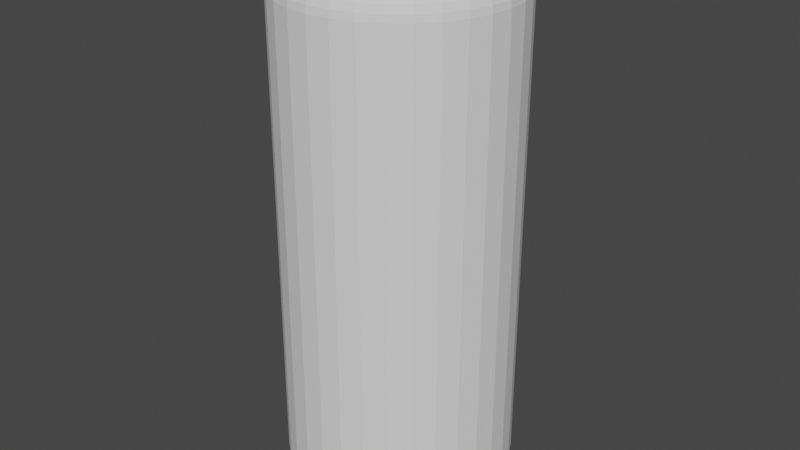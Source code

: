 # Source: Drink_can.blend  (saved by Blender 3.1.7; exported with 4.5.12 LTS)
import bpy
from mathutils import Matrix  # noqa: F401  (used for matrix-valued properties, if any)

bpy.ops.wm.read_factory_settings(use_empty=True)
scene = bpy.context.scene
scene.name = 'Scene'

# ---- collections
col_collection = bpy.data.collections.new('Collection'); scene.collection.children.link(col_collection)

# ---- world
world_world = bpy.data.worlds.new('World'); scene.world = world_world
world_world.use_nodes = True; world_world.node_tree.nodes.clear()
_N = world_world.node_tree.nodes; _L = world_world.node_tree.links
n0 = _N.new('ShaderNodeOutputWorld'); n0.name = 'World Output'; n0.location = (300, 300)
n1 = _N.new('ShaderNodeBackground'); n1.name = 'Background'; n1.location = (10, 300)
n1.inputs[0].default_value = (0.05088, 0.05088, 0.05088, 1.0)
_L.new(n1.outputs[0], n0.inputs[0])
n0.is_active_output = True
world_world.color = (0.05088, 0.05088, 0.05088)
world_world.use_sun_shadow = False
world_world.sun_shadow_jitter_overblur = 0.0

# ---- meshes
me_circle = bpy.data.meshes.new('Circle')
me_circle.from_pydata([(1.397e-09, 1.1, 0.1475), (-0.2146, 1.079, 0.1475), (-0.421, 1.016, 0.1475), (-0.6111, 0.9146, 0.1475), (-0.7778, 0.7778, 0.1475), (-0.9146, 0.6111, 0.1475), (-1.016, 0.421, 0.1475), (-1.079, 0.2146, 0.1475), (-1.1, -4.547e-08, 0.1475), (-1.079, -0.2146, 0.1475), (-1.016, -0.421, 0.1475), (-0.9146, -0.6111, 0.1475), (-0.7778, -0.7778, 0.1475), (-0.6111, -0.9146, 0.1475), (-0.421, -1.016, 0.1475), (-0.2146, -1.079, 0.1475), (9.756e-08, -1.1, 0.1475), (3.74e-10, 1.027, 0.05354), (4.598e-09, 0.9902, 0.01568), (-0.2003, 1.007, 0.05354), (-0.1932, 0.9712, 0.01568), (-0.3929, 0.9486, 0.05354), (-0.3789, 0.9149, 0.01568), (-0.5704, 0.8537, 0.05354), (-0.5501, 0.8234, 0.01568), (-0.726, 0.726, 0.05354), (-0.7002, 0.7002, 0.01568), (-0.8537, 0.5704, 0.05354), (-0.8234, 0.5501, 0.01568), (-0.9486, 0.3929, 0.05354), (-0.9149, 0.3789, 0.01568), (-1.007, 0.2003, 0.05354), (-0.9712, 0.1932, 0.01568), (-1.027, -4.418e-08, 0.05354), (-0.9902, -4.278e-08, 0.01568), (-1.007, -0.2003, 0.05354), (-0.9712, -0.1932, 0.01568), (-0.9486, -0.3929, 0.05354), (-0.9149, -0.3789, 0.01568), (-0.8537, -0.5704, 0.05354), (-0.8234, -0.5501, 0.01568), (-0.726, -0.726, 0.05354), (-0.7002, -0.7002, 0.01568), (-0.5704, -0.8537, 0.05354), (-0.5501, -0.8234, 0.01568), (-0.3929, -0.9486, 0.05354), (-0.3789, -0.9149, 0.01568), (-0.2003, -1.007, 0.05354), (-0.1932, -0.9712, 0.01568), (9.014e-08, -1.027, 0.05354), (8.635e-08, -0.9902, 0.01568), (-4.188e-10, 1.265, 0.2363), (-1.024e-09, 1.32, 0.3605), (-7.567e-10, 1.292, 0.2712), (-9.313e-10, 1.313, 0.3167), (-0.2575, 1.295, 0.3605), (-0.2468, 1.241, 0.2363), (-0.2561, 1.287, 0.3167), (-0.2522, 1.268, 0.2712), (-0.5051, 1.22, 0.3605), (-0.4841, 1.169, 0.2363), (-0.5023, 1.213, 0.3167), (-0.4946, 1.194, 0.2712), (-0.7334, 1.098, 0.3605), (-0.7028, 1.052, 0.2363), (-0.7293, 1.091, 0.3167), (-0.7181, 1.075, 0.2712), (-0.9334, 0.9334, 0.3605), (-0.8945, 0.8945, 0.2363), (-0.9282, 0.9282, 0.3167), (-0.9139, 0.9139, 0.2712), (-1.098, 0.7334, 0.3605), (-1.052, 0.7028, 0.2363), (-1.091, 0.7293, 0.3167), (-1.075, 0.7181, 0.2712), (-1.22, 0.5051, 0.3605), (-1.169, 0.4841, 0.2363), (-1.213, 0.5023, 0.3167), (-1.194, 0.4946, 0.2712), (-1.295, 0.2575, 0.3605), (-1.241, 0.2468, 0.2363), (-1.287, 0.2561, 0.3167), (-1.268, 0.2522, 0.2712), (-1.32, -5.904e-08, 0.3605), (-1.265, -5.565e-08, 0.2363), (-1.313, -5.856e-08, 0.3167), (-1.292, -5.733e-08, 0.2712), (-1.295, -0.2575, 0.3605), (-1.241, -0.2468, 0.2363), (-1.287, -0.2561, 0.3167), (-1.268, -0.2522, 0.2712), (-1.22, -0.5051, 0.3605), (-1.169, -0.4841, 0.2363), (-1.213, -0.5023, 0.3167), (-1.194, -0.4946, 0.2712), (-1.098, -0.7334, 0.3605), (-1.052, -0.7028, 0.2363), (-1.091, -0.7293, 0.3167), (-1.075, -0.7181, 0.2712), (-0.9334, -0.9334, 0.3605), (-0.8945, -0.8945, 0.2363), (-0.9282, -0.9282, 0.3167), (-0.9139, -0.9139, 0.2712), (-0.7334, -1.098, 0.3605), (-0.7028, -1.052, 0.2363), (-0.7293, -1.091, 0.3167), (-0.7181, -1.075, 0.2712), (-0.5051, -1.22, 0.3605), (-0.4841, -1.169, 0.2363), (-0.5023, -1.213, 0.3167), (-0.4946, -1.194, 0.2712), (-0.2575, -1.295, 0.3605), (-0.2468, -1.241, 0.2363), (-0.2561, -1.287, 0.3167), (-0.2522, -1.268, 0.2712), (1.144e-07, -1.32, 0.3605), (1.102e-07, -1.265, 0.2363), (1.137e-07, -1.313, 0.3167), (1.122e-07, -1.292, 0.2712), (-2.971e-09, 1.188, 6.212), (-0.2318, 1.165, 6.212), (-0.4546, 1.098, 6.212), (-0.66, 0.9878, 6.212), (-0.84, 0.84, 6.212), (-0.9878, 0.66, 6.212), (-1.098, 0.4546, 6.212), (-1.165, 0.2318, 6.212), (-1.188, -5.686e-08, 6.212), (-1.165, -0.2318, 6.212), (-1.098, -0.4546, 6.212), (-0.9878, -0.66, 6.212), (-0.84, -0.84, 6.212), (-0.66, -0.9878, 6.212), (-0.4546, -1.098, 6.212), (-0.2318, -1.165, 6.212), (1.009e-07, -1.188, 6.212), (-4.189e-08, 1.188, 6.311), (-0.2318, 1.165, 6.311), (-0.4546, 1.098, 6.311), (-0.66, 0.9878, 6.311), (-0.84, 0.84, 6.311), (-0.9878, 0.66, 6.311), (-1.098, 0.4546, 6.311), (-1.165, 0.2318, 6.311), (-1.188, -5.686e-08, 6.311), (-1.165, -0.2318, 6.311), (-1.098, -0.4546, 6.311), (-0.9878, -0.66, 6.311), (-0.84, -0.84, 6.311), (-0.66, -0.9878, 6.311), (-0.4546, -1.098, 6.311), (-0.2318, -1.165, 6.311), (6.196e-08, -1.188, 6.311), (-1.024e-09, 1.32, 5.875), (-2.004e-09, 1.254, 6.107), (-1.164e-09, 1.311, 5.952), (-1.513e-09, 1.287, 6.036), (-0.2446, 1.229, 6.107), (-0.2575, 1.295, 5.875), (-0.251, 1.262, 6.036), (-0.2558, 1.286, 5.952), (-0.4797, 1.158, 6.107), (-0.5051, 1.22, 5.875), (-0.4924, 1.189, 6.036), (-0.5017, 1.211, 5.952), (-0.6964, 1.042, 6.107), (-0.7334, 1.098, 5.875), (-0.7149, 1.07, 6.036), (-0.7284, 1.09, 5.952), (-0.8864, 0.8864, 6.107), (-0.9334, 0.9334, 5.875), (-0.9099, 0.9099, 6.036), (-0.9271, 0.9271, 5.952), (-1.042, 0.6964, 6.107), (-1.098, 0.7334, 5.875), (-1.07, 0.7149, 6.036), (-1.09, 0.7284, 5.952), (-1.158, 0.4797, 6.107), (-1.22, 0.5051, 5.875), (-1.189, 0.4924, 6.036), (-1.211, 0.5017, 5.952), (-1.229, 0.2446, 6.107), (-1.295, 0.2575, 5.875), (-1.262, 0.251, 6.036), (-1.286, 0.2558, 5.952), (-1.254, -5.794e-08, 6.107), (-1.32, -5.904e-08, 5.875), (-1.287, -5.85e-08, 6.036), (-1.311, -5.891e-08, 5.952), (-1.229, -0.2446, 6.107), (-1.295, -0.2575, 5.875), (-1.262, -0.251, 6.036), (-1.286, -0.2558, 5.952), (-1.158, -0.4797, 6.107), (-1.22, -0.5051, 5.875), (-1.189, -0.4924, 6.036), (-1.211, -0.5017, 5.952), (-1.042, -0.6964, 6.107), (-1.098, -0.7334, 5.875), (-1.07, -0.7149, 6.036), (-1.09, -0.7284, 5.952), (-0.8864, -0.8864, 6.107), (-0.9334, -0.9334, 5.875), (-0.9099, -0.9099, 6.036), (-0.9271, -0.9271, 5.952), (-0.6964, -1.042, 6.107), (-0.7334, -1.098, 5.875), (-0.7149, -1.07, 6.036), (-0.7284, -1.09, 5.952), (-0.4797, -1.158, 6.107), (-0.5051, -1.22, 5.875), (-0.4924, -1.189, 6.036), (-0.5017, -1.211, 5.952), (-0.2446, -1.229, 6.107), (-0.2575, -1.295, 5.875), (-0.251, -1.262, 6.036), (-0.2558, -1.286, 5.952), (1.076e-07, -1.254, 6.107), (1.144e-07, -1.32, 5.875), (1.109e-07, -1.287, 6.036), (1.134e-07, -1.311, 5.952), (-0.2318, 1.165, 6.174), (-3.266e-08, 1.188, 6.174), (-0.4546, 1.098, 6.174), (-0.66, 0.9878, 6.174), (-0.84, 0.84, 6.174), (-0.9878, 0.66, 6.174), (-1.098, 0.4546, 6.174), (-1.165, 0.2318, 6.174), (-1.188, -5.686e-08, 6.174), (-1.165, -0.2318, 6.174), (-1.098, -0.4546, 6.174), (-0.9878, -0.66, 6.174), (-0.84, -0.84, 6.174), (-0.66, -0.9878, 6.174), (-0.4546, -1.098, 6.174), (-0.2318, -1.165, 6.174), (7.119e-08, -1.188, 6.174), (-0.2178, 1.095, 6.262), (-3.1e-08, 1.116, 6.262), (-0.4272, 1.031, 6.262), (-0.6202, 0.9282, 6.262), (-0.7894, 0.7894, 6.262), (-0.9282, 0.6202, 6.262), (-1.031, 0.4272, 6.262), (-1.095, 0.2178, 6.262), (-1.116, -5.906e-08, 6.262), (-1.095, -0.2178, 6.262), (-1.031, -0.4272, 6.262), (-0.9282, -0.6202, 6.262), (-0.7894, -0.7894, 6.262), (-0.6202, -0.9282, 6.262), (-0.4272, -1.031, 6.262), (-0.2178, -1.095, 6.262), (6.659e-08, -1.116, 6.262), (3.372e-08, -0.3643, 6.262), (5.953e-08, -0.9548, 6.262), (-0.3673, -0.3643, 6.262), (-0.3795, -0.5348, 6.262), (-0.3704, -0.6474, 6.262), (-0.3217, -0.7722, 6.262), (-0.2486, -0.8665, 6.262), (-0.1391, -0.9274, 6.262), (0.0, -0.3425, 6.229), (0.0, -0.9264, 6.229), (-0.353, -0.3425, 6.229), (-0.364, -0.5496, 6.229), (-0.3558, -0.6506, 6.229), (-0.3121, -0.7626, 6.229), (-0.2465, -0.8472, 6.229), (-0.1482, -0.9018, 6.229)], [], [(43, 41, 12, 13), (45, 43, 13, 14), (47, 45, 14, 15), (21, 19, 1, 2), (49, 47, 15, 16), (23, 21, 2, 3), (25, 23, 3, 4), (27, 25, 4, 5), (29, 27, 5, 6), (19, 17, 0, 1), (31, 29, 6, 7), (33, 31, 7, 8), (35, 33, 8, 9), (37, 35, 9, 10), (39, 37, 10, 11), (41, 39, 11, 12), (189, 185, 127, 128), (193, 189, 128, 129), (197, 193, 129, 130), (201, 197, 130, 131), (205, 201, 131, 132), (209, 205, 132, 133), (213, 209, 133, 134), (217, 213, 134, 135), (161, 157, 120, 121), (169, 165, 122, 123), (173, 169, 123, 124), (177, 173, 124, 125), (181, 177, 125, 126), (165, 161, 121, 122), (185, 181, 126, 127), (4, 3, 64, 68), (5, 4, 68, 72), (6, 5, 72, 76), (7, 6, 76, 80), (8, 7, 80, 84), (9, 8, 84, 88), (10, 9, 88, 92), (11, 10, 92, 96), (12, 11, 96, 100), (13, 12, 100, 104), (14, 13, 104, 108), (1, 0, 51, 56), (15, 14, 108, 112), (2, 1, 56, 60), (16, 15, 112, 116), (3, 2, 60, 64), (20, 18, 17, 19), (22, 20, 19, 21), (24, 22, 21, 23), (26, 24, 23, 25), (28, 26, 25, 27), (30, 28, 27, 29), (32, 30, 29, 31), (34, 32, 31, 33), (36, 34, 33, 35), (38, 36, 35, 37), (40, 38, 37, 39), (42, 40, 39, 41), (44, 42, 41, 43), (46, 44, 43, 45), (48, 46, 45, 47), (50, 48, 47, 49), (56, 51, 53, 58), (58, 53, 54, 57), (57, 54, 52, 55), (60, 56, 58, 62), (62, 58, 57, 61), (61, 57, 55, 59), (64, 60, 62, 66), (66, 62, 61, 65), (65, 61, 59, 63), (68, 64, 66, 70), (70, 66, 65, 69), (69, 65, 63, 67), (72, 68, 70, 74), (74, 70, 69, 73), (73, 69, 67, 71), (76, 72, 74, 78), (78, 74, 73, 77), (77, 73, 71, 75), (80, 76, 78, 82), (82, 78, 77, 81), (81, 77, 75, 79), (84, 80, 82, 86), (86, 82, 81, 85), (85, 81, 79, 83), (88, 84, 86, 90), (90, 86, 85, 89), (89, 85, 83, 87), (92, 88, 90, 94), (94, 90, 89, 93), (93, 89, 87, 91), (96, 92, 94, 98), (98, 94, 93, 97), (97, 93, 91, 95), (100, 96, 98, 102), (102, 98, 97, 101), (101, 97, 95, 99), (104, 100, 102, 106), (106, 102, 101, 105), (105, 101, 99, 103), (108, 104, 106, 110), (110, 106, 105, 109), (109, 105, 103, 107), (112, 108, 110, 114), (114, 110, 109, 113), (113, 109, 107, 111), (116, 112, 114, 118), (118, 114, 113, 117), (117, 113, 111, 115), (55, 52, 153, 158), (111, 107, 210, 214), (59, 55, 158, 162), (115, 111, 214, 218), (63, 59, 162, 166), (67, 63, 166, 170), (71, 67, 170, 174), (75, 71, 174, 178), (79, 75, 178, 182), (83, 79, 182, 186), (87, 83, 186, 190), (91, 87, 190, 194), (95, 91, 194, 198), (99, 95, 198, 202), (103, 99, 202, 206), (107, 103, 206, 210), (149, 148, 233, 234), (131, 130, 147, 148), (132, 131, 148, 149), (133, 132, 149, 150), (120, 119, 136, 137), (134, 133, 150, 151), (121, 120, 137, 138), (135, 134, 151, 152), (122, 121, 138, 139), (123, 122, 139, 140), (124, 123, 140, 141), (125, 124, 141, 142), (126, 125, 142, 143), (127, 126, 143, 144), (128, 127, 144, 145), (129, 128, 145, 146), (130, 129, 146, 147), (158, 153, 155, 160), (160, 155, 156, 159), (159, 156, 154, 157), (162, 158, 160, 164), (164, 160, 159, 163), (163, 159, 157, 161), (166, 162, 164, 168), (168, 164, 163, 167), (167, 163, 161, 165), (170, 166, 168, 172), (172, 168, 167, 171), (171, 167, 165, 169), (174, 170, 172, 176), (176, 172, 171, 175), (175, 171, 169, 173), (178, 174, 176, 180), (180, 176, 175, 179), (179, 175, 173, 177), (182, 178, 180, 184), (184, 180, 179, 183), (183, 179, 177, 181), (186, 182, 184, 188), (188, 184, 183, 187), (187, 183, 181, 185), (190, 186, 188, 192), (192, 188, 187, 191), (191, 187, 185, 189), (194, 190, 192, 196), (196, 192, 191, 195), (195, 191, 189, 193), (198, 194, 196, 200), (200, 196, 195, 199), (199, 195, 193, 197), (202, 198, 200, 204), (204, 200, 199, 203), (203, 199, 197, 201), (206, 202, 204, 208), (208, 204, 203, 207), (207, 203, 201, 205), (210, 206, 208, 212), (212, 208, 207, 211), (211, 207, 205, 209), (214, 210, 212, 216), (216, 212, 211, 215), (215, 211, 209, 213), (218, 214, 216, 220), (220, 216, 215, 219), (219, 215, 213, 217), (157, 154, 119, 120), (150, 149, 234, 235), (137, 136, 222, 221), (151, 150, 235, 236), (138, 137, 221, 223), (152, 151, 236, 237), (139, 138, 223, 224), (140, 139, 224, 225), (141, 140, 225, 226), (142, 141, 226, 227), (143, 142, 227, 228), (144, 143, 228, 229), (145, 144, 229, 230), (146, 145, 230, 231), (147, 146, 231, 232), (148, 147, 232, 233), (238, 239, 255, 257, 258, 259, 260, 261, 262, 256, 254, 253, 252, 251, 250, 249, 248, 247, 246, 245, 244, 243, 242, 241, 240), (231, 230, 247, 248), (232, 231, 248, 249), (233, 232, 249, 250), (234, 233, 250, 251), (235, 234, 251, 252), (221, 222, 239, 238), (236, 235, 252, 253), (223, 221, 238, 240), (237, 236, 253, 254), (224, 223, 240, 241), (225, 224, 241, 242), (226, 225, 242, 243), (227, 226, 243, 244), (228, 227, 244, 245), (229, 228, 245, 246), (230, 229, 246, 247), (256, 262, 270, 264), (261, 260, 268, 269), (259, 258, 266, 267), (257, 255, 263, 265), (262, 261, 269, 270), (260, 259, 267, 268), (258, 257, 265, 266)])
_uv = me_circle.uv_layers.new(name='UVMap')
_uv.uv.foreach_set('vector', [0.0, 0.0, 0.0, 0.0, 0.0, 0.0, 0.0, 0.0, 0.0, 0.0, 0.0, 0.0, 0.0, 0.0, 0.0, 0.0, 0.0, 0.0, 0.0, 0.0, 0.0, 0.0, 0.0, 0.0, 0.0, 0.0, 0.0, 0.0, 0.0, 0.0, 0.0, 0.0, 0.0, 0.0, 0.0, 0.0, 0.0, 0.0, 0.0, 0.0, 0.0, 0.0, 0.0, 0.0, 0.0, 0.0, 0.0, 0.0, 0.0, 0.0, 0.0, 0.0, 0.0, 0.0, 0.0, 0.0, 0.0, 0.0, 0.0, 0.0, 0.0, 0.0, 0.0, 0.0, 0.0, 0.0, 0.0, 0.0, 0.0, 0.0, 0.0, 0.0, 0.0, 0.0, 0.0, 0.0, 0.0, 0.0, 0.0, 0.0, 0.0, 0.0, 0.0, 0.0, 0.0, 0.0, 0.0, 0.0, 0.0, 0.0, 0.0, 0.0, 0.0, 0.0, 0.0, 0.0, 0.0, 0.0, 0.0, 0.0, 0.0, 0.0, 0.0, 0.0, 0.0, 0.0, 0.0, 0.0, 0.0, 0.0, 0.0, 0.0, 0.0, 0.0, 0.0, 0.0, 0.0, 0.0, 0.0, 0.0, 0.0, 0.0, 0.0, 0.0, 0.0, 0.0, 0.0, 0.0, 0.0, 0.0, 0.0, 0.0, 0.0, 0.0, 0.0, 0.0, 0.0, 0.0, 0.0, 0.0, 0.0, 0.0, 0.0, 0.0, 0.0, 0.0, 0.0, 0.0, 0.0, 0.0, 0.0, 0.0, 0.0, 0.0, 0.0, 0.0, 0.0, 0.0, 0.0, 0.0, 0.0, 0.0, 0.0, 0.0, 0.0, 0.0, 0.0, 0.0, 0.0, 0.0, 0.0, 0.0, 0.0, 0.0, 0.0, 0.0, 0.0, 0.0, 0.0, 0.0, 0.0, 0.0, 0.0, 0.0, 0.0, 0.0, 0.0, 0.0, 0.0, 0.0, 0.0, 0.0, 0.0, 0.0, 0.0, 0.0, 0.0, 0.0, 0.0, 0.0, 0.0, 0.0, 0.0, 0.0, 0.0, 0.0, 0.0, 0.0, 0.0, 0.0, 0.0, 0.0, 0.0, 0.0, 0.0, 0.0, 0.0, 0.0, 0.0, 0.0, 0.0, 0.0, 0.0, 0.0, 0.0, 0.0, 0.0, 0.0, 0.0, 0.0, 0.0, 0.0, 0.0, 0.0, 0.0, 0.0, 0.0, 0.0, 0.0, 0.0, 0.0, 0.0, 0.0, 0.0, 0.0, 0.0, 0.0, 0.0, 0.0, 0.0, 0.0, 0.0, 0.0, 0.0, 0.0, 0.0, 0.0, 0.0, 0.0, 0.0, 0.0, 0.0, 0.0, 0.0, 0.0, 0.0, 0.0, 0.0, 0.0, 0.0, 0.0, 0.0, 0.0, 0.0, 0.0, 0.0, 0.0, 0.0, 0.0, 0.0, 0.0, 0.0, 0.0, 0.0, 0.0, 0.0, 0.0, 0.0, 0.0, 0.0, 0.0, 0.0, 0.0, 0.0, 0.0, 0.0, 0.0, 0.0, 0.0, 0.0, 0.0, 0.0, 0.0, 0.0, 0.0, 0.0, 0.0, 0.0, 0.0, 0.0, 0.0, 0.0, 0.0, 0.0, 0.0, 0.0, 0.0, 0.0, 0.0, 0.0, 0.0, 0.0, 0.0, 0.0, 0.0, 0.0, 0.0, 0.0, 0.0, 0.0, 0.0, 0.0, 0.0, 0.0, 0.0, 0.0, 0.0, 0.0, 0.0, 0.0, 0.0, 0.0, 0.0, 0.0, 0.0, 0.0, 0.0, 0.0, 0.0, 0.0, 0.0, 0.0, 0.0, 0.0, 0.0, 0.0, 0.0, 0.0, 0.0, 0.0, 0.0, 0.0, 0.0, 0.0, 0.0, 0.0, 0.0, 0.0, 0.0, 0.0, 0.0, 0.0, 0.0, 0.0, 0.0, 0.0, 0.0, 0.0, 0.0, 0.0, 0.0, 0.0, 0.0, 0.0, 0.0, 0.0, 0.0, 0.0, 0.0, 0.0, 0.0, 0.0, 0.0, 0.0, 0.0, 0.0, 0.0, 0.0, 0.0, 0.0, 0.0, 0.0, 0.0, 0.0, 0.0, 0.0, 0.0, 0.0, 0.0, 0.0, 0.0, 0.0, 0.0, 0.0, 0.0, 0.0, 0.0, 0.0, 0.0, 0.0, 0.0, 0.0, 0.0, 0.0, 0.0, 0.0, 0.0, 0.0, 0.0, 0.0, 0.0, 0.0, 0.0, 0.0, 0.0, 0.0, 0.0, 0.0, 0.0, 0.0, 0.0, 0.0, 0.0, 0.0, 0.0, 0.0, 0.0, 0.0, 0.0, 0.0, 0.0, 0.0, 0.0, 0.0, 0.0, 0.0, 0.0, 0.0, 0.0, 0.0, 0.0, 0.0, 0.0, 0.0, 0.0, 0.0, 0.0, 0.0, 0.0, 0.0, 0.0, 0.0, 0.0, 0.0, 0.0, 0.0, 0.0, 0.0, 0.0, 0.0, 0.0, 0.0, 0.0, 0.0, 0.0, 0.0, 0.0, 0.0, 0.0, 0.0, 0.0, 0.0, 0.0, 0.0, 0.0, 0.0, 0.0, 0.0, 0.0, 0.0, 0.0, 0.0, 0.0, 0.0, 0.0, 0.0, 0.0, 0.0, 0.0, 0.0, 0.0, 0.0, 0.0, 0.0, 0.0, 0.0, 0.0, 0.0, 0.0, 0.0, 0.0, 0.0, 0.0, 0.0, 0.0, 0.0, 0.0, 0.0, 0.0, 0.0, 0.0, 0.0, 0.0, 0.0, 0.0, 0.0, 0.0, 0.0, 0.0, 0.0, 0.0, 0.0, 0.0, 0.0, 0.0, 0.0, 0.0, 0.0, 0.0, 0.0, 0.0, 0.0, 0.0, 0.0, 0.0, 0.0, 0.0, 0.0, 0.0, 0.0, 0.0, 0.0, 0.0, 0.0, 0.0, 0.0, 0.0, 0.0, 0.0, 0.0, 0.0, 0.0, 0.0, 0.0, 0.0, 0.0, 0.0, 0.0, 0.0, 0.0, 0.0, 0.0, 0.0, 0.0, 0.0, 0.0, 0.0, 0.0, 0.0, 0.0, 0.0, 0.0, 0.0, 0.0, 0.0, 0.0, 0.0, 0.0, 0.0, 0.0, 0.0, 0.0, 0.0, 0.0, 0.0, 0.0, 0.0, 0.0, 0.0, 0.0, 0.0, 0.0, 0.0, 0.0, 0.0, 0.0, 0.0, 0.0, 0.0, 0.0, 0.0, 0.0, 0.0, 0.0, 0.0, 0.0, 0.0, 0.0, 0.0, 0.0, 0.0, 0.0, 0.0, 0.0, 0.0, 0.0, 0.0, 0.0, 0.0, 0.0, 0.0, 0.0, 0.0, 0.0, 0.0, 0.0, 0.0, 0.0, 0.0, 0.0, 0.0, 0.0, 0.0, 0.0, 0.0, 0.0, 0.0, 0.0, 0.0, 0.0, 0.0, 0.0, 0.0, 0.0, 0.0, 0.0, 0.0, 0.0, 0.0, 0.0, 0.0, 0.0, 0.0, 0.0, 0.0, 0.0, 0.0, 0.0, 0.0, 0.0, 0.0, 0.0, 0.0, 0.0, 0.0, 0.0, 0.0, 0.0, 0.0, 0.0, 0.0, 0.0, 0.0, 0.0, 0.0, 0.0, 0.0, 0.0, 0.0, 0.0, 0.0, 0.0, 0.0, 0.0, 0.0, 0.0, 0.0, 0.0, 0.0, 0.0, 0.0, 0.0, 0.0, 0.0, 0.0, 0.0, 0.0, 0.0, 0.0, 0.0, 0.0, 0.0, 0.0, 0.0, 0.0, 0.0, 0.0, 0.0, 0.0, 0.0, 0.0, 0.0, 0.0, 0.0, 0.0, 0.0, 0.0, 0.0, 0.0, 0.0, 0.0, 0.0, 0.0, 0.0, 0.0, 0.0, 0.0, 0.0, 0.0, 0.0, 0.0, 0.0, 0.0, 0.0, 0.0, 0.0, 0.0, 0.0, 0.0, 0.0, 0.0, 0.0, 0.0, 0.0, 0.0, 0.0, 0.0, 0.0, 0.0, 0.0, 0.0, 0.0, 0.0, 0.0, 0.0, 0.0, 0.0, 0.0, 0.0, 0.0, 0.0, 0.0, 0.0, 0.0, 0.0, 0.0, 0.0, 0.0, 0.0, 0.0, 0.0, 0.0, 0.0, 0.0, 0.0, 0.0, 0.0, 0.0, 0.0, 0.0, 0.0, 0.0, 0.0, 0.0, 0.0, 0.0, 0.0, 0.0, 0.0, 0.0, 0.0, 0.0, 0.0, 0.0, 0.0, 0.0, 0.0, 0.0, 0.0, 0.0, 0.0, 0.0, 0.0, 0.0, 0.0, 0.0, 0.0, 0.0, 0.0, 0.0, 0.0, 0.0, 0.0, 0.0, 0.0, 0.0, 0.0, 0.0, 0.0, 0.0, 0.0, 0.0, 0.0, 0.0, 0.0, 0.0, 0.0, 0.0, 0.0, 0.0, 0.0, 0.0, 0.0, 0.0, 0.0, 0.0, 0.0, 0.0, 0.0, 0.0, 0.0, 0.0, 0.0, 0.0, 0.0, 0.0, 0.0, 0.0, 0.0, 0.0, 0.0, 0.0, 0.0, 0.0, 0.0, 0.0, 0.0, 0.0, 0.0, 0.0, 0.0, 0.0, 0.0, 0.0, 0.0, 0.0, 0.0, 0.0, 0.0, 0.0, 0.0, 0.0, 0.0, 0.0, 0.0, 0.0, 0.0, 0.0, 0.0, 0.0, 0.0, 0.0, 0.0, 0.0, 0.0, 0.0, 0.0, 0.0, 0.0, 0.0, 0.0, 0.0, 0.0, 0.0, 0.0, 0.0, 0.0, 0.0, 0.0, 0.0, 0.0, 0.0, 0.0, 0.0, 0.0, 0.0, 0.0, 0.0, 0.0, 0.0, 0.0, 0.0, 0.0, 0.0, 0.0, 0.0, 0.0, 0.0, 0.0, 0.0, 0.0, 0.0, 0.0, 0.0, 0.0, 0.0, 0.0, 0.0, 0.0, 0.0, 0.0, 0.0, 0.0, 0.0, 0.0, 0.0, 0.0, 0.0, 0.0, 0.0, 0.0, 0.0, 0.0, 0.0, 0.0, 0.0, 0.0, 0.0, 0.0, 0.0, 0.0, 0.0, 0.0, 0.0, 0.0, 0.0, 0.0, 0.0, 0.0, 0.0, 0.0, 0.0, 0.0, 0.0, 0.0, 0.0, 0.0, 0.0, 0.0, 0.0, 0.0, 0.0, 0.0, 0.0, 0.0, 0.0, 0.0, 0.0, 0.0, 0.0, 0.0, 0.0, 0.0, 0.0, 0.0, 0.0, 0.0, 0.0, 0.0, 0.0, 0.0, 0.0, 0.0, 0.0, 0.0, 0.0, 0.0, 0.0, 0.0, 0.0, 0.0, 0.0, 0.0, 0.0, 0.0, 0.0, 0.0, 0.0, 0.0, 0.0, 0.0, 0.0, 0.0, 0.0, 0.0, 0.0, 0.0, 0.0, 0.0, 0.0, 0.0, 0.0, 0.0, 0.0, 0.0, 0.0, 0.0, 0.0, 0.0, 0.0, 0.0, 0.0, 0.0, 0.0, 0.0, 0.0, 0.0, 0.0, 0.0, 0.0, 0.0, 0.0, 0.0, 0.0, 0.0, 0.0, 0.0, 0.0, 0.0, 0.0, 0.0, 0.0, 0.0, 0.0, 0.0, 0.0, 0.0, 0.0, 0.0, 0.0, 0.0, 0.0, 0.0, 0.0, 0.0, 0.0, 0.0, 0.0, 0.0, 0.0, 0.0, 0.0, 0.0, 0.0, 0.0, 0.0, 0.0, 0.0, 0.0, 0.0, 0.0, 0.0, 0.0, 0.0, 0.0, 0.0, 0.0, 0.0, 0.0, 0.0, 0.0, 0.0, 0.0, 0.0, 0.0, 0.0, 0.0, 0.0, 0.0, 0.0, 0.0, 0.0, 0.0, 0.0, 0.0, 0.0, 0.0, 0.0, 0.0, 0.0, 0.0, 0.0, 0.0, 0.0, 0.0, 0.0, 0.0, 0.0, 0.0, 0.0, 0.0, 0.0, 0.0, 0.0, 0.0, 0.0, 0.0, 0.0, 0.0, 0.0, 0.0, 0.0, 0.0, 0.0, 0.0, 0.0, 0.0, 0.0, 0.0, 0.0, 0.0, 0.0, 0.0, 0.0, 0.0, 0.0, 0.0, 0.0, 0.0, 0.0, 0.0, 0.0, 0.0, 0.0, 0.0, 0.0, 0.0, 0.0, 0.0, 0.0, 0.0, 0.0, 0.0, 0.0, 0.0, 0.0, 0.0, 0.0, 0.0, 0.0, 0.0, 0.0, 0.0, 0.0, 0.0, 0.0, 0.0, 0.0, 0.0, 0.0, 0.0, 0.0, 0.0, 0.0, 0.0, 0.0, 0.0, 0.0, 0.0, 0.0, 0.0, 0.0, 0.0, 0.0, 0.0, 0.0, 0.0, 0.0, 0.0, 0.0, 0.0, 0.0, 0.0, 0.0, 0.0, 0.0, 0.0, 0.0, 0.0, 0.0, 0.0, 0.0, 0.0, 0.0, 0.0, 0.0, 0.0, 0.0, 0.0, 0.0, 0.0, 0.0, 0.0, 0.0, 0.0, 0.0, 0.0, 0.0, 0.0, 0.0, 0.0, 0.0, 0.0, 0.0, 0.0, 0.0, 0.0, 0.0, 0.0, 0.0, 0.0, 0.0, 0.0, 0.0, 0.0, 0.0, 0.0, 0.0, 0.0, 0.0, 0.0, 0.0, 0.0, 0.0, 0.0, 0.0, 0.0, 0.0, 0.0, 0.0, 0.0, 0.0, 0.0, 0.0, 0.0, 0.0, 0.0, 0.0, 0.0, 0.0, 0.0, 0.0, 0.0, 0.0, 0.0, 0.0, 0.0, 0.0, 0.0, 0.0, 0.0, 0.0, 0.0, 0.0, 0.0, 0.0, 0.0, 0.0, 0.0, 0.0, 0.0, 0.0, 0.0, 0.0, 0.0, 0.0, 0.0, 0.0, 0.0, 0.0, 0.0, 0.0, 0.0, 0.0, 0.0, 0.0, 0.0, 0.0, 0.0, 0.0, 0.0, 0.0, 0.0, 0.0, 0.0, 0.0, 0.0, 0.0, 0.0, 0.0, 0.0, 0.0, 0.0, 0.0, 0.0, 0.0, 0.0, 0.0, 0.0, 0.0, 0.0, 0.0, 0.0, 0.0, 0.0, 0.0, 0.0, 0.0, 0.0, 0.0, 0.0, 0.0, 0.0, 0.0, 0.0, 0.0, 0.0, 0.0, 0.0, 0.0, 0.0, 0.0, 0.0, 0.0, 0.0, 0.0, 0.0, 0.0, 0.0, 0.0, 0.0, 0.0, 0.0, 0.0, 0.0, 0.0, 0.0, 0.0, 0.0, 0.0, 0.0, 0.0, 0.0, 0.0, 0.0, 0.0, 0.0, 0.0, 0.0, 0.0, 0.0, 0.0, 0.0, 0.0, 0.0, 0.0, 0.0, 0.0, 0.0, 0.0, 0.0, 0.0, 0.0, 0.0, 0.0, 0.0, 0.0, 0.0, 0.0, 0.0, 0.0, 0.0, 0.0, 0.0, 0.0, 0.0, 0.0, 0.0, 0.0, 0.0, 0.0, 0.0, 0.0, 0.0, 0.0, 0.0, 0.0, 0.0, 0.0, 0.0, 0.0, 0.0, 0.0, 0.0, 0.0, 0.0, 0.0, 0.0, 0.0, 0.0, 0.0, 0.0, 0.0, 0.0, 0.0, 0.0, 0.0, 0.0, 0.0, 0.0, 0.0, 0.0, 0.0, 0.0, 0.0, 0.0, 0.0, 0.0, 0.0, 0.0, 0.0, 0.0, 0.0, 0.0, 0.0, 0.0, 0.0, 0.0, 0.0, 0.0, 0.0, 0.0, 0.0, 0.0, 0.0, 0.0, 0.0, 0.0, 0.0, 0.0, 0.0, 0.0, 0.0, 0.0, 0.0, 0.0, 0.0, 0.0, 0.0, 0.0, 0.0, 0.0, 0.0, 0.0, 0.0, 0.0, 0.0, 0.0, 0.0, 0.0, 0.0, 0.0, 0.0, 0.0, 0.0, 0.0, 0.0, 0.0, 0.0, 0.0, 0.0, 0.0, 0.0, 0.0, 0.0, 0.0, 0.0, 0.0, 0.0, 0.0, 0.0, 0.0, 0.0, 0.0, 0.0, 0.0, 0.0, 0.0, 0.0, 0.0, 0.0, 0.0, 0.0, 0.0, 0.0, 0.0, 0.0, 0.0, 0.0, 0.0, 0.0, 0.0, 0.0, 0.0, 0.0, 0.0, 0.0, 0.0, 0.0, 0.0, 0.0, 0.0, 0.0, 0.0, 0.0, 0.0, 0.0, 0.0, 0.0, 0.0, 0.0, 0.0, 0.0, 0.0, 0.0, 0.0, 0.0, 0.0, 0.0, 0.0, 0.0, 0.0, 0.0, 0.0, 0.0, 0.0, 0.0, 0.0, 0.0, 0.0, 0.0, 0.0, 0.0, 0.0, 0.0, 0.0, 0.0, 0.0, 0.0, 0.0, 0.0, 0.0, 0.0, 0.0, 0.0, 0.0, 0.0, 0.0, 0.0, 0.0, 0.0, 0.0, 0.0, 0.0, 0.0, 0.0, 0.0, 0.0, 0.0, 0.0, 0.0, 0.0, 0.0, 0.0, 0.0, 0.0, 0.0, 0.0, 0.0, 0.0, 0.0, 0.0, 0.0, 0.0, 0.0, 0.0, 0.0, 0.0, 0.0, 0.0, 0.0, 0.0, 0.0, 0.0, 0.0, 0.0, 0.0, 0.0, 0.0, 0.0, 0.0, 0.0, 0.0, 0.0, 0.0, 0.0, 0.0, 0.0, 0.0, 0.0, 0.0, 0.0, 0.0, 0.0, 0.0, 0.0, 0.0, 0.0, 0.0, 0.0, 0.0, 0.0, 0.0, 0.0, 0.0, 0.0, 0.0, 0.0, 0.0, 0.0, 0.0, 0.0, 0.0, 0.0, 0.0, 0.0, 0.0, 0.0, 0.0, 0.0, 0.0, 0.0, 0.0, 0.0, 0.0, 0.0, 0.0, 0.0, 0.0, 0.0, 0.0, 0.0, 0.0, 0.0, 0.0, 0.0, 0.0, 0.0, 0.0, 0.0, 0.0, 0.0, 0.0, 0.0, 0.0, 0.0, 0.0, 0.0, 0.0, 0.0, 0.0, 0.0, 0.0, 0.0, 0.0, 0.0, 0.0, 0.0, 0.0, 0.0, 0.0, 0.0, 0.0, 0.0, 0.0, 0.0, 0.0, 0.0, 0.0, 0.0, 0.0, 0.0, 0.0, 0.0, 0.0, 0.0, 0.0, 0.0, 0.0, 0.0, 0.0, 0.0, 0.0, 0.0, 0.0, 0.0, 0.0, 0.0, 0.0, 0.0, 0.0, 0.0, 0.0, 0.0, 0.0, 0.0, 0.0, 0.0, 0.0, 0.0, 0.0, 0.0, 0.0, 0.0, 0.0, 0.0, 0.0, 0.0, 0.0, 0.0, 0.0, 0.0, 0.0, 0.0, 0.0, 0.0, 0.0, 0.0, 0.0, 0.0, 0.0, 0.0, 0.0, 0.0, 0.0, 0.0, 0.0, 0.0, 0.0, 0.0, 0.0, 0.0, 0.0, 0.0, 0.0, 0.0, 0.0, 0.0, 0.0, 0.0, 0.0, 0.0, 0.0, 0.0, 0.0, 0.0, 0.0, 0.0, 0.0, 0.0, 0.0, 0.0, 0.0, 0.0, 0.0, 0.0, 0.0, 0.0, 0.0, 0.0, 0.0, 0.0, 0.0, 0.0, 0.0, 0.0, 0.0, 0.0, 0.0, 0.0, 0.0, 0.0, 0.0, 0.0, 0.0, 0.0, 0.0, 0.0, 0.0, 0.0, 0.0, 0.0, 0.0, 0.0, 0.0, 0.0, 0.0, 0.0, 0.0, 0.0, 0.0, 0.0, 0.0, 0.0, 0.0, 0.0, 0.0, 0.0, 0.0, 0.0, 0.0, 0.0, 0.0, 0.0, 0.0, 0.0, 0.0, 0.0, 0.0, 0.0, 0.0, 0.0, 0.0, 0.0, 0.0, 0.0, 0.0, 0.0, 0.0, 0.0, 0.0, 0.0, 0.0, 0.0, 0.0, 0.0, 0.0, 0.0])
me_circle.use_remesh_fix_poles = True
me_circle.use_remesh_preserve_attributes = False
me_circle.update()
me_circle_001 = bpy.data.meshes.new('Circle.001')
me_circle_001.from_pydata([(-1.334e-08, 0.2079, 0.3754), (-1.334e-08, 0.4079, 0.3589), (-1.334e-08, 0.5921, 0.311), (-1.334e-08, 0.7536, 0.2182), (-1.334e-08, 0.8862, 0.07178), (-1.334e-08, 0.9847, 0.01293), (0.04057, 0.2039, 0.3754), (0.07957, 0.4, 0.3589), (0.1155, 0.5808, 0.311), (0.147, 0.7392, 0.2182), (0.1729, 0.8692, 0.07178), (0.1921, 0.9658, 0.01293), (0.07957, 0.1921, 0.3754), (0.1561, 0.3768, 0.3589), (0.2266, 0.5471, 0.311), (0.2884, 0.6963, 0.2182), (0.3391, 0.8187, 0.07178), (0.3768, 0.9097, 0.01293), (0.1155, 0.1729, 0.3754), (0.2266, 0.3391, 0.3589), (0.329, 0.4923, 0.311), (0.4187, 0.6266, 0.2182), (0.4923, 0.7368, 0.07178), (0.5471, 0.8187, 0.01293), (0.147, 0.147, 0.3754), (0.2884, 0.2884, 0.3589), (0.4187, 0.4187, 0.311), (0.5329, 0.5329, 0.2182), (0.6266, 0.6266, 0.07178), (0.6963, 0.6963, 0.01293), (0.1729, 0.1155, 0.3754), (0.3391, 0.2266, 0.3589), (0.4923, 0.329, 0.311), (0.6266, 0.4187, 0.2182), (0.7368, 0.4923, 0.07178), (0.8187, 0.5471, 0.01293), (0.1921, 0.07957, 0.3754), (0.3768, 0.1561, 0.3589), (0.5471, 0.2266, 0.311), (0.6963, 0.2884, 0.2182), (0.8187, 0.3391, 0.07178), (0.9097, 0.3768, 0.01293), (0.2039, 0.04057, 0.3754), (0.4, 0.07957, 0.3589), (0.5808, 0.1155, 0.311), (0.7392, 0.147, 0.2182), (0.8692, 0.1729, 0.07178), (0.9658, 0.1921, 0.01293), (0.2079, -7.084e-08, 0.3754), (0.4079, -1.264e-07, 0.3589), (0.5921, -1.185e-07, 0.311), (0.7536, -4.702e-08, 0.2182), (0.8862, -9.466e-08, 0.07178), (0.9847, -1.525e-08, 0.01293), (0.2039, -0.04057, 0.3754), (0.4, -0.07957, 0.3589), (0.5808, -0.1155, 0.311), (0.7392, -0.147, 0.2182), (0.8692, -0.1729, 0.07178), (0.9658, -0.1921, 0.01293), (0.1921, -0.07957, 0.3754), (0.3768, -0.1561, 0.3589), (0.5471, -0.2266, 0.311), (0.6963, -0.2884, 0.2182), (0.8187, -0.3391, 0.07178), (0.9097, -0.3768, 0.01293), (0.1729, -0.1155, 0.3754), (0.3391, -0.2266, 0.3589), (0.4923, -0.329, 0.311), (0.6266, -0.4187, 0.2182), (0.7368, -0.4923, 0.07178), (0.8187, -0.5471, 0.01293), (0.147, -0.147, 0.3754), (0.2884, -0.2884, 0.3589), (0.4187, -0.4187, 0.311), (0.5329, -0.5329, 0.2182), (0.6266, -0.6266, 0.07178), (0.6963, -0.6963, 0.01293), (0.1155, -0.1729, 0.3754), (0.2266, -0.3391, 0.3589), (0.329, -0.4923, 0.311), (0.4187, -0.6266, 0.2182), (0.4923, -0.7368, 0.07178), (0.5471, -0.8187, 0.01293), (0.07957, -0.1921, 0.3754), (0.1561, -0.3768, 0.3589), (0.2266, -0.5471, 0.311), (0.2884, -0.6963, 0.2182), (0.3391, -0.8187, 0.07178), (0.3768, -0.9097, 0.01293), (0.04057, -0.2039, 0.3754), (0.07957, -0.4, 0.3589), (0.1155, -0.5808, 0.311), (0.147, -0.7392, 0.2182), (0.1729, -0.8692, 0.07178), (0.1921, -0.9658, 0.01293), (-1.104e-08, -0.2079, 0.3754), (-4.281e-08, -0.4079, 0.3589), (-8.251e-08, -0.5921, 0.311), (3.66e-08, -0.7536, 0.2182), (-2.692e-08, -0.8862, 0.07178), (4.839e-09, -0.9847, 0.01293), (-0.04057, -0.2039, 0.3754), (-0.07957, -0.4, 0.3589), (-0.1155, -0.5808, 0.311), (-0.147, -0.7392, 0.2182), (-0.1729, -0.8692, 0.07178), (-0.1921, -0.9658, 0.01293), (-0.07957, -0.1921, 0.3754), (-0.1561, -0.3768, 0.3589), (-0.2266, -0.5471, 0.311), (-0.2884, -0.6963, 0.2182), (-0.3391, -0.8187, 0.07178), (-0.3768, -0.9097, 0.01293), (-0.1155, -0.1729, 0.3754), (-0.2266, -0.3391, 0.3589), (-0.329, -0.4923, 0.311), (-0.4187, -0.6266, 0.2182), (-0.4923, -0.7368, 0.07178), (-0.5471, -0.8187, 0.01293), (-0.147, -0.147, 0.3754), (-0.2884, -0.2884, 0.3589), (-0.4187, -0.4187, 0.311), (-0.5329, -0.5329, 0.2182), (-0.6266, -0.6266, 0.07178), (-0.6963, -0.6963, 0.01293), (-0.1729, -0.1155, 0.3754), (-0.3391, -0.2266, 0.3589), (-0.4923, -0.329, 0.311), (-0.6266, -0.4187, 0.2182), (-0.7368, -0.4923, 0.07178), (-0.8187, -0.5471, 0.01293), (-9.942e-08, -1.264e-07, 0.3768), (-0.1921, -0.07957, 0.3754), (-0.3768, -0.1561, 0.3589), (-0.5471, -0.2266, 0.311), (-0.6963, -0.2884, 0.2182), (-0.8187, -0.3391, 0.07178), (-0.9097, -0.3768, 0.01293), (-0.2039, -0.04057, 0.3754), (-0.4, -0.07957, 0.3589), (-0.5808, -0.1155, 0.311), (-0.7392, -0.147, 0.2182), (-0.8692, -0.1729, 0.07178), (-0.9658, -0.1921, 0.01293), (-0.2079, -7.481e-08, 0.3754), (-0.4079, -4.702e-08, 0.3589), (-0.5921, 8.569e-09, 0.311), (-0.7536, -9.466e-08, 0.2182), (-0.8862, -4.702e-08, 0.07178), (-0.9847, 6.283e-10, 0.01293), (-0.2039, 0.04057, 0.3754), (-0.4, 0.07957, 0.3589), (-0.5808, 0.1155, 0.311), (-0.7392, 0.147, 0.2182), (-0.8692, 0.1729, 0.07178), (-0.9658, 0.1921, 0.01293), (-0.1921, 0.07957, 0.3754), (-0.3768, 0.1561, 0.3589), (-0.5471, 0.2266, 0.311), (-0.6963, 0.2884, 0.2182), (-0.8187, 0.3391, 0.07178), (-0.9097, 0.3768, 0.01293), (-0.1729, 0.1155, 0.3754), (-0.3391, 0.2266, 0.3589), (-0.4923, 0.329, 0.311), (-0.6266, 0.4187, 0.2182), (-0.7368, 0.4923, 0.07178), (-0.8187, 0.5471, 0.01293), (-0.147, 0.147, 0.3754), (-0.2884, 0.2884, 0.3589), (-0.4187, 0.4187, 0.311), (-0.5329, 0.5329, 0.2182), (-0.6266, 0.6266, 0.07178), (-0.6963, 0.6963, 0.01293), (-0.1155, 0.1729, 0.3754), (-0.2266, 0.3391, 0.3589), (-0.329, 0.4923, 0.311), (-0.4187, 0.6266, 0.2182), (-0.4923, 0.7368, 0.07178), (-0.5471, 0.8187, 0.01293), (-0.07957, 0.1921, 0.3754), (-0.1561, 0.3768, 0.3589), (-0.2266, 0.5471, 0.311), (-0.2884, 0.6963, 0.2182), (-0.3391, 0.8187, 0.07178), (-0.3768, 0.9097, 0.01293), (-0.04057, 0.2039, 0.3754), (-0.07957, 0.4, 0.3589), (-0.1155, 0.5808, 0.311), (-0.147, 0.7392, 0.2182), (-0.1729, 0.8692, 0.07178), (-0.1921, 0.9658, 0.01293)], [], [(0, 132, 6), (1, 0, 6, 7), (2, 1, 7, 8), (3, 2, 8, 9), (4, 3, 9, 10), (5, 4, 10, 11), (6, 132, 12), (7, 6, 12, 13), (8, 7, 13, 14), (9, 8, 14, 15), (10, 9, 15, 16), (11, 10, 16, 17), (15, 14, 20, 21), (16, 15, 21, 22), (17, 16, 22, 23), (12, 132, 18), (13, 12, 18, 19), (14, 13, 19, 20), (18, 132, 24), (19, 18, 24, 25), (20, 19, 25, 26), (21, 20, 26, 27), (22, 21, 27, 28), (23, 22, 28, 29), (27, 26, 32, 33), (28, 27, 33, 34), (29, 28, 34, 35), (24, 132, 30), (25, 24, 30, 31), (26, 25, 31, 32), (30, 132, 36), (31, 30, 36, 37), (32, 31, 37, 38), (33, 32, 38, 39), (34, 33, 39, 40), (35, 34, 40, 41), (40, 39, 45, 46), (41, 40, 46, 47), (36, 132, 42), (37, 36, 42, 43), (38, 37, 43, 44), (39, 38, 44, 45), (43, 42, 48, 49), (44, 43, 49, 50), (45, 44, 50, 51), (46, 45, 51, 52), (47, 46, 52, 53), (42, 132, 48), (53, 52, 58, 59), (48, 132, 54), (49, 48, 54, 55), (50, 49, 55, 56), (51, 50, 56, 57), (52, 51, 57, 58), (55, 54, 60, 61), (56, 55, 61, 62), (57, 56, 62, 63), (58, 57, 63, 64), (59, 58, 64, 65), (54, 132, 60), (65, 64, 70, 71), (60, 132, 66), (61, 60, 66, 67), (62, 61, 67, 68), (63, 62, 68, 69), (64, 63, 69, 70), (68, 67, 73, 74), (69, 68, 74, 75), (70, 69, 75, 76), (71, 70, 76, 77), (66, 132, 72), (67, 66, 72, 73), (72, 132, 78), (73, 72, 78, 79), (74, 73, 79, 80), (75, 74, 80, 81), (76, 75, 81, 82), (77, 76, 82, 83), (80, 79, 85, 86), (81, 80, 86, 87), (82, 81, 87, 88), (83, 82, 88, 89), (78, 132, 84), (79, 78, 84, 85), (84, 132, 90), (85, 84, 90, 91), (86, 85, 91, 92), (87, 86, 92, 93), (88, 87, 93, 94), (89, 88, 94, 95), (93, 92, 98, 99), (94, 93, 99, 100), (95, 94, 100, 101), (90, 132, 96), (91, 90, 96, 97), (92, 91, 97, 98), (96, 132, 102), (97, 96, 102, 103), (98, 97, 103, 104), (99, 98, 104, 105), (100, 99, 105, 106), (101, 100, 106, 107), (106, 105, 111, 112), (107, 106, 112, 113), (102, 132, 108), (103, 102, 108, 109), (104, 103, 109, 110), (105, 104, 110, 111), (108, 132, 114), (109, 108, 114, 115), (110, 109, 115, 116), (111, 110, 116, 117), (112, 111, 117, 118), (113, 112, 118, 119), (118, 117, 123, 124), (119, 118, 124, 125), (114, 132, 120), (115, 114, 120, 121), (116, 115, 121, 122), (117, 116, 122, 123), (121, 120, 126, 127), (122, 121, 127, 128), (123, 122, 128, 129), (124, 123, 129, 130), (125, 124, 130, 131), (120, 132, 126), (131, 130, 137, 138), (126, 132, 133), (127, 126, 133, 134), (128, 127, 134, 135), (129, 128, 135, 136), (130, 129, 136, 137), (134, 133, 139, 140), (135, 134, 140, 141), (136, 135, 141, 142), (137, 136, 142, 143), (138, 137, 143, 144), (133, 132, 139), (144, 143, 149, 150), (139, 132, 145), (140, 139, 145, 146), (141, 140, 146, 147), (142, 141, 147, 148), (143, 142, 148, 149), (147, 146, 152, 153), (148, 147, 153, 154), (149, 148, 154, 155), (150, 149, 155, 156), (145, 132, 151), (146, 145, 151, 152), (151, 132, 157), (152, 151, 157, 158), (153, 152, 158, 159), (154, 153, 159, 160), (155, 154, 160, 161), (156, 155, 161, 162), (160, 159, 165, 166), (161, 160, 166, 167), (162, 161, 167, 168), (157, 132, 163), (158, 157, 163, 164), (159, 158, 164, 165), (163, 132, 169), (164, 163, 169, 170), (165, 164, 170, 171), (166, 165, 171, 172), (167, 166, 172, 173), (168, 167, 173, 174), (172, 171, 177, 178), (173, 172, 178, 179), (174, 173, 179, 180), (169, 132, 175), (170, 169, 175, 176), (171, 170, 176, 177), (175, 132, 181), (176, 175, 181, 182), (177, 176, 182, 183), (178, 177, 183, 184), (179, 178, 184, 185), (180, 179, 185, 186), (185, 184, 190, 191), (186, 185, 191, 192), (181, 132, 187), (182, 181, 187, 188), (183, 182, 188, 189), (184, 183, 189, 190), (187, 132, 0), (188, 187, 0, 1), (189, 188, 1, 2), (190, 189, 2, 3), (191, 190, 3, 4), (192, 191, 4, 5)])
_uv = me_circle_001.uv_layers.new(name='UVMap')
_uv.uv.foreach_set('vector', [0.75, 0.9375, 0.7344, 1.0, 0.7188, 0.9375, 0.75, 0.875, 0.75, 0.9375, 0.7188, 0.9375, 0.7188, 0.875, 0.75, 0.8125, 0.75, 0.875, 0.7188, 0.875, 0.7188, 0.8125, 0.75, 0.75, 0.75, 0.8125, 0.7188, 0.8125, 0.7188, 0.75, 0.75, 0.6875, 0.75, 0.75, 0.7188, 0.75, 0.7188, 0.6875, 0.75, 0.625, 0.75, 0.6875, 0.7188, 0.6875, 0.7188, 0.625, 0.7188, 0.9375, 0.7031, 1.0, 0.6875, 0.9375, 0.7188, 0.875, 0.7188, 0.9375, 0.6875, 0.9375, 0.6875, 0.875, 0.7188, 0.8125, 0.7188, 0.875, 0.6875, 0.875, 0.6875, 0.8125, 0.7188, 0.75, 0.7188, 0.8125, 0.6875, 0.8125, 0.6875, 0.75, 0.7188, 0.6875, 0.7188, 0.75, 0.6875, 0.75, 0.6875, 0.6875, 0.7188, 0.625, 0.7188, 0.6875, 0.6875, 0.6875, 0.6875, 0.625, 0.6875, 0.75, 0.6875, 0.8125, 0.6562, 0.8125, 0.6562, 0.75, 0.6875, 0.6875, 0.6875, 0.75, 0.6562, 0.75, 0.6562, 0.6875, 0.6875, 0.625, 0.6875, 0.6875, 0.6562, 0.6875, 0.6562, 0.625, 0.6875, 0.9375, 0.6719, 1.0, 0.6562, 0.9375, 0.6875, 0.875, 0.6875, 0.9375, 0.6562, 0.9375, 0.6562, 0.875, 0.6875, 0.8125, 0.6875, 0.875, 0.6562, 0.875, 0.6562, 0.8125, 0.6562, 0.9375, 0.6406, 1.0, 0.625, 0.9375, 0.6562, 0.875, 0.6562, 0.9375, 0.625, 0.9375, 0.625, 0.875, 0.6562, 0.8125, 0.6562, 0.875, 0.625, 0.875, 0.625, 0.8125, 0.6562, 0.75, 0.6562, 0.8125, 0.625, 0.8125, 0.625, 0.75, 0.6562, 0.6875, 0.6562, 0.75, 0.625, 0.75, 0.625, 0.6875, 0.6562, 0.625, 0.6562, 0.6875, 0.625, 0.6875, 0.625, 0.625, 0.625, 0.75, 0.625, 0.8125, 0.5938, 0.8125, 0.5938, 0.75, 0.625, 0.6875, 0.625, 0.75, 0.5938, 0.75, 0.5938, 0.6875, 0.625, 0.625, 0.625, 0.6875, 0.5938, 0.6875, 0.5938, 0.625, 0.625, 0.9375, 0.6094, 1.0, 0.5937, 0.9375, 0.625, 0.875, 0.625, 0.9375, 0.5937, 0.9375, 0.5937, 0.875, 0.625, 0.8125, 0.625, 0.875, 0.5937, 0.875, 0.5938, 0.8125, 0.5937, 0.9375, 0.5781, 1.0, 0.5625, 0.9375, 0.5937, 0.875, 0.5937, 0.9375, 0.5625, 0.9375, 0.5625, 0.875, 0.5938, 0.8125, 0.5937, 0.875, 0.5625, 0.875, 0.5625, 0.8125, 0.5938, 0.75, 0.5938, 0.8125, 0.5625, 0.8125, 0.5625, 0.75, 0.5938, 0.6875, 0.5938, 0.75, 0.5625, 0.75, 0.5625, 0.6875, 0.5938, 0.625, 0.5938, 0.6875, 0.5625, 0.6875, 0.5625, 0.625, 0.5625, 0.6875, 0.5625, 0.75, 0.5312, 0.75, 0.5312, 0.6875, 0.5625, 0.625, 0.5625, 0.6875, 0.5312, 0.6875, 0.5312, 0.625, 0.5625, 0.9375, 0.5469, 1.0, 0.5312, 0.9375, 0.5625, 0.875, 0.5625, 0.9375, 0.5312, 0.9375, 0.5312, 0.875, 0.5625, 0.8125, 0.5625, 0.875, 0.5312, 0.875, 0.5312, 0.8125, 0.5625, 0.75, 0.5625, 0.8125, 0.5312, 0.8125, 0.5312, 0.75, 0.5312, 0.875, 0.5312, 0.9375, 0.5, 0.9375, 0.5, 0.875, 0.5312, 0.8125, 0.5312, 0.875, 0.5, 0.875, 0.5, 0.8125, 0.5312, 0.75, 0.5312, 0.8125, 0.5, 0.8125, 0.5, 0.75, 0.5312, 0.6875, 0.5312, 0.75, 0.5, 0.75, 0.5, 0.6875, 0.5312, 0.625, 0.5312, 0.6875, 0.5, 0.6875, 0.5, 0.625, 0.5312, 0.9375, 0.5156, 1.0, 0.5, 0.9375, 0.5, 0.625, 0.5, 0.6875, 0.4687, 0.6875, 0.4688, 0.625, 0.5, 0.9375, 0.4844, 1.0, 0.4687, 0.9375, 0.5, 0.875, 0.5, 0.9375, 0.4687, 0.9375, 0.4687, 0.875, 0.5, 0.8125, 0.5, 0.875, 0.4687, 0.875, 0.4687, 0.8125, 0.5, 0.75, 0.5, 0.8125, 0.4687, 0.8125, 0.4688, 0.75, 0.5, 0.6875, 0.5, 0.75, 0.4688, 0.75, 0.4687, 0.6875, 0.4687, 0.875, 0.4687, 0.9375, 0.4375, 0.9375, 0.4375, 0.875, 0.4687, 0.8125, 0.4687, 0.875, 0.4375, 0.875, 0.4375, 0.8125, 0.4688, 0.75, 0.4687, 0.8125, 0.4375, 0.8125, 0.4375, 0.75, 0.4687, 0.6875, 0.4688, 0.75, 0.4375, 0.75, 0.4375, 0.6875, 0.4688, 0.625, 0.4687, 0.6875, 0.4375, 0.6875, 0.4375, 0.625, 0.4687, 0.9375, 0.4531, 1.0, 0.4375, 0.9375, 0.4375, 0.625, 0.4375, 0.6875, 0.4062, 0.6875, 0.4062, 0.625, 0.4375, 0.9375, 0.4219, 1.0, 0.4062, 0.9375, 0.4375, 0.875, 0.4375, 0.9375, 0.4062, 0.9375, 0.4062, 0.875, 0.4375, 0.8125, 0.4375, 0.875, 0.4062, 0.875, 0.4062, 0.8125, 0.4375, 0.75, 0.4375, 0.8125, 0.4062, 0.8125, 0.4062, 0.75, 0.4375, 0.6875, 0.4375, 0.75, 0.4062, 0.75, 0.4062, 0.6875, 0.4062, 0.8125, 0.4062, 0.875, 0.375, 0.875, 0.375, 0.8125, 0.4062, 0.75, 0.4062, 0.8125, 0.375, 0.8125, 0.375, 0.75, 0.4062, 0.6875, 0.4062, 0.75, 0.375, 0.75, 0.375, 0.6875, 0.4062, 0.625, 0.4062, 0.6875, 0.375, 0.6875, 0.375, 0.625, 0.4062, 0.9375, 0.3906, 1.0, 0.375, 0.9375, 0.4062, 0.875, 0.4062, 0.9375, 0.375, 0.9375, 0.375, 0.875, 0.375, 0.9375, 0.3594, 1.0, 0.3437, 0.9375, 0.375, 0.875, 0.375, 0.9375, 0.3437, 0.9375, 0.3438, 0.875, 0.375, 0.8125, 0.375, 0.875, 0.3438, 0.875, 0.3438, 0.8125, 0.375, 0.75, 0.375, 0.8125, 0.3438, 0.8125, 0.3438, 0.75, 0.375, 0.6875, 0.375, 0.75, 0.3438, 0.75, 0.3438, 0.6875, 0.375, 0.625, 0.375, 0.6875, 0.3438, 0.6875, 0.3438, 0.625, 0.3438, 0.8125, 0.3438, 0.875, 0.3125, 0.875, 0.3125, 0.8125, 0.3438, 0.75, 0.3438, 0.8125, 0.3125, 0.8125, 0.3125, 0.75, 0.3438, 0.6875, 0.3438, 0.75, 0.3125, 0.75, 0.3125, 0.6875, 0.3438, 0.625, 0.3438, 0.6875, 0.3125, 0.6875, 0.3125, 0.625, 0.3437, 0.9375, 0.3281, 1.0, 0.3125, 0.9375, 0.3438, 0.875, 0.3437, 0.9375, 0.3125, 0.9375, 0.3125, 0.875, 0.3125, 0.9375, 0.2969, 1.0, 0.2812, 0.9375, 0.3125, 0.875, 0.3125, 0.9375, 0.2812, 0.9375, 0.2812, 0.875, 0.3125, 0.8125, 0.3125, 0.875, 0.2812, 0.875, 0.2812, 0.8125, 0.3125, 0.75, 0.3125, 0.8125, 0.2812, 0.8125, 0.2812, 0.75, 0.3125, 0.6875, 0.3125, 0.75, 0.2812, 0.75, 0.2812, 0.6875, 0.3125, 0.625, 0.3125, 0.6875, 0.2812, 0.6875, 0.2812, 0.625, 0.2812, 0.75, 0.2812, 0.8125, 0.25, 0.8125, 0.25, 0.75, 0.2812, 0.6875, 0.2812, 0.75, 0.25, 0.75, 0.25, 0.6875, 0.2812, 0.625, 0.2812, 0.6875, 0.25, 0.6875, 0.25, 0.625, 0.2812, 0.9375, 0.2656, 1.0, 0.25, 0.9375, 0.2812, 0.875, 0.2812, 0.9375, 0.25, 0.9375, 0.25, 0.875, 0.2812, 0.8125, 0.2812, 0.875, 0.25, 0.875, 0.25, 0.8125, 0.25, 0.9375, 0.2344, 1.0, 0.2188, 0.9375, 0.25, 0.875, 0.25, 0.9375, 0.2188, 0.9375, 0.2188, 0.875, 0.25, 0.8125, 0.25, 0.875, 0.2188, 0.875, 0.2188, 0.8125, 0.25, 0.75, 0.25, 0.8125, 0.2188, 0.8125, 0.2188, 0.75, 0.25, 0.6875, 0.25, 0.75, 0.2188, 0.75, 0.2188, 0.6875, 0.25, 0.625, 0.25, 0.6875, 0.2188, 0.6875, 0.2188, 0.625, 0.2188, 0.6875, 0.2188, 0.75, 0.1875, 0.75, 0.1875, 0.6875, 0.2188, 0.625, 0.2188, 0.6875, 0.1875, 0.6875, 0.1875, 0.625, 0.2188, 0.9375, 0.2031, 1.0, 0.1875, 0.9375, 0.2188, 0.875, 0.2188, 0.9375, 0.1875, 0.9375, 0.1875, 0.875, 0.2188, 0.8125, 0.2188, 0.875, 0.1875, 0.875, 0.1875, 0.8125, 0.2188, 0.75, 0.2188, 0.8125, 0.1875, 0.8125, 0.1875, 0.75, 0.1875, 0.9375, 0.1719, 1.0, 0.1563, 0.9375, 0.1875, 0.875, 0.1875, 0.9375, 0.1563, 0.9375, 0.1563, 0.875, 0.1875, 0.8125, 0.1875, 0.875, 0.1563, 0.875, 0.1562, 0.8125, 0.1875, 0.75, 0.1875, 0.8125, 0.1562, 0.8125, 0.1563, 0.75, 0.1875, 0.6875, 0.1875, 0.75, 0.1563, 0.75, 0.1563, 0.6875, 0.1875, 0.625, 0.1875, 0.6875, 0.1563, 0.6875, 0.1563, 0.625, 0.1563, 0.6875, 0.1563, 0.75, 0.125, 0.75, 0.125, 0.6875, 0.1563, 0.625, 0.1563, 0.6875, 0.125, 0.6875, 0.125, 0.625, 0.1563, 0.9375, 0.1406, 1.0, 0.125, 0.9375, 0.1563, 0.875, 0.1563, 0.9375, 0.125, 0.9375, 0.125, 0.875, 0.1562, 0.8125, 0.1563, 0.875, 0.125, 0.875, 0.125, 0.8125, 0.1563, 0.75, 0.1562, 0.8125, 0.125, 0.8125, 0.125, 0.75, 0.125, 0.875, 0.125, 0.9375, 0.09375, 0.9375, 0.09375, 0.875, 0.125, 0.8125, 0.125, 0.875, 0.09375, 0.875, 0.09375, 0.8125, 0.125, 0.75, 0.125, 0.8125, 0.09375, 0.8125, 0.09375, 0.75, 0.125, 0.6875, 0.125, 0.75, 0.09375, 0.75, 0.09375, 0.6875, 0.125, 0.625, 0.125, 0.6875, 0.09375, 0.6875, 0.09375, 0.625, 0.125, 0.9375, 0.1094, 1.0, 0.09375, 0.9375, 0.09375, 0.625, 0.09375, 0.6875, 0.0625, 0.6875, 0.0625, 0.625, 0.09375, 0.9375, 0.07813, 1.0, 0.0625, 0.9375, 0.09375, 0.875, 0.09375, 0.9375, 0.0625, 0.9375, 0.0625, 0.875, 0.09375, 0.8125, 0.09375, 0.875, 0.0625, 0.875, 0.0625, 0.8125, 0.09375, 0.75, 0.09375, 0.8125, 0.0625, 0.8125, 0.0625, 0.75, 0.09375, 0.6875, 0.09375, 0.75, 0.0625, 0.75, 0.0625, 0.6875, 0.0625, 0.875, 0.0625, 0.9375, 0.03125, 0.9375, 0.03125, 0.875, 0.0625, 0.8125, 0.0625, 0.875, 0.03125, 0.875, 0.03125, 0.8125, 0.0625, 0.75, 0.0625, 0.8125, 0.03125, 0.8125, 0.03125, 0.75, 0.0625, 0.6875, 0.0625, 0.75, 0.03125, 0.75, 0.03125, 0.6875, 0.0625, 0.625, 0.0625, 0.6875, 0.03125, 0.6875, 0.03125, 0.625, 0.0625, 0.9375, 0.04688, 1.0, 0.03125, 0.9375, 0.03125, 0.625, 0.03125, 0.6875, 2.98e-08, 0.6875, 2.98e-08, 0.625, 0.03125, 0.9375, 0.01563, 1.0, 8.941e-08, 0.9375, 0.03125, 0.875, 0.03125, 0.9375, 8.941e-08, 0.9375, 2.98e-08, 0.875, 0.03125, 0.8125, 0.03125, 0.875, 2.98e-08, 0.875, 0.0, 0.8125, 0.03125, 0.75, 0.03125, 0.8125, 0.0, 0.8125, 2.98e-08, 0.75, 0.03125, 0.6875, 0.03125, 0.75, 2.98e-08, 0.75, 2.98e-08, 0.6875, 1.0, 0.8125, 1.0, 0.875, 0.9688, 0.875, 0.9688, 0.8125, 1.0, 0.75, 1.0, 0.8125, 0.9688, 0.8125, 0.9688, 0.75, 1.0, 0.6875, 1.0, 0.75, 0.9688, 0.75, 0.9688, 0.6875, 1.0, 0.625, 1.0, 0.6875, 0.9688, 0.6875, 0.9688, 0.625, 1.0, 0.9375, 0.9844, 1.0, 0.9688, 0.9375, 1.0, 0.875, 1.0, 0.9375, 0.9688, 0.9375, 0.9688, 0.875, 0.9688, 0.9375, 0.9531, 1.0, 0.9375, 0.9375, 0.9688, 0.875, 0.9688, 0.9375, 0.9375, 0.9375, 0.9375, 0.875, 0.9688, 0.8125, 0.9688, 0.875, 0.9375, 0.875, 0.9375, 0.8125, 0.9688, 0.75, 0.9688, 0.8125, 0.9375, 0.8125, 0.9375, 0.75, 0.9688, 0.6875, 0.9688, 0.75, 0.9375, 0.75, 0.9375, 0.6875, 0.9688, 0.625, 0.9688, 0.6875, 0.9375, 0.6875, 0.9375, 0.625, 0.9375, 0.75, 0.9375, 0.8125, 0.9062, 0.8125, 0.9062, 0.75, 0.9375, 0.6875, 0.9375, 0.75, 0.9062, 0.75, 0.9062, 0.6875, 0.9375, 0.625, 0.9375, 0.6875, 0.9062, 0.6875, 0.9062, 0.625, 0.9375, 0.9375, 0.9219, 1.0, 0.9062, 0.9375, 0.9375, 0.875, 0.9375, 0.9375, 0.9062, 0.9375, 0.9062, 0.875, 0.9375, 0.8125, 0.9375, 0.875, 0.9062, 0.875, 0.9062, 0.8125, 0.9062, 0.9375, 0.8906, 1.0, 0.875, 0.9375, 0.9062, 0.875, 0.9062, 0.9375, 0.875, 0.9375, 0.875, 0.875, 0.9062, 0.8125, 0.9062, 0.875, 0.875, 0.875, 0.875, 0.8125, 0.9062, 0.75, 0.9062, 0.8125, 0.875, 0.8125, 0.875, 0.75, 0.9062, 0.6875, 0.9062, 0.75, 0.875, 0.75, 0.875, 0.6875, 0.9062, 0.625, 0.9062, 0.6875, 0.875, 0.6875, 0.875, 0.625, 0.875, 0.75, 0.875, 0.8125, 0.8438, 0.8125, 0.8438, 0.75, 0.875, 0.6875, 0.875, 0.75, 0.8438, 0.75, 0.8438, 0.6875, 0.875, 0.625, 0.875, 0.6875, 0.8438, 0.6875, 0.8438, 0.625, 0.875, 0.9375, 0.8594, 1.0, 0.8438, 0.9375, 0.875, 0.875, 0.875, 0.9375, 0.8438, 0.9375, 0.8438, 0.875, 0.875, 0.8125, 0.875, 0.875, 0.8438, 0.875, 0.8438, 0.8125, 0.8438, 0.9375, 0.8281, 1.0, 0.8125, 0.9375, 0.8438, 0.875, 0.8438, 0.9375, 0.8125, 0.9375, 0.8125, 0.875, 0.8438, 0.8125, 0.8438, 0.875, 0.8125, 0.875, 0.8125, 0.8125, 0.8438, 0.75, 0.8438, 0.8125, 0.8125, 0.8125, 0.8125, 0.75, 0.8438, 0.6875, 0.8438, 0.75, 0.8125, 0.75, 0.8125, 0.6875, 0.8438, 0.625, 0.8438, 0.6875, 0.8125, 0.6875, 0.8125, 0.625, 0.8125, 0.6875, 0.8125, 0.75, 0.7812, 0.75, 0.7812, 0.6875, 0.8125, 0.625, 0.8125, 0.6875, 0.7812, 0.6875, 0.7812, 0.625, 0.8125, 0.9375, 0.7969, 1.0, 0.7812, 0.9375, 0.8125, 0.875, 0.8125, 0.9375, 0.7812, 0.9375, 0.7812, 0.875, 0.8125, 0.8125, 0.8125, 0.875, 0.7812, 0.875, 0.7812, 0.8125, 0.8125, 0.75, 0.8125, 0.8125, 0.7812, 0.8125, 0.7812, 0.75, 0.7812, 0.9375, 0.7656, 1.0, 0.75, 0.9375, 0.7812, 0.875, 0.7812, 0.9375, 0.75, 0.9375, 0.75, 0.875, 0.7812, 0.8125, 0.7812, 0.875, 0.75, 0.875, 0.75, 0.8125, 0.7812, 0.75, 0.7812, 0.8125, 0.75, 0.8125, 0.75, 0.75, 0.7812, 0.6875, 0.7812, 0.75, 0.75, 0.75, 0.75, 0.6875, 0.7812, 0.625, 0.7812, 0.6875, 0.75, 0.6875, 0.75, 0.625])
me_circle_001.use_remesh_fix_poles = True
me_circle_001.use_remesh_preserve_attributes = False
me_circle_001.update()
me_cube = bpy.data.meshes.new('Cube')
me_cube.from_pydata([(-0.3877, 0.1179, -1.0), (-0.04195, 0.4885, -1.0), (-0.2971, 0.3799, -1.0), (-0.04195, 0.4885, 1.0), (-0.3877, 0.1179, 1.0), (-0.2971, 0.3799, 1.0), (0.04195, 0.4885, -1.0), (0.3877, 0.1179, -1.0), (0.2971, 0.3799, -1.0), (0.3877, 0.1179, 1.0), (0.04195, 0.4885, 1.0), (0.2971, 0.3799, 1.0), (-0.1738, -0.4059, -1.0), (-0.3636, -0.2288, -1.0), (-0.2642, -0.3822, -1.0), (-0.3337, -0.3174, -1.0), (-0.3636, -0.2288, 1.0), (-0.1738, -0.4059, 1.0), (-0.3337, -0.3174, 1.0), (-0.2642, -0.3822, 1.0), (0.3636, -0.2288, -1.0), (0.1738, -0.4059, -1.0), (0.3337, -0.3174, -1.0), (0.2642, -0.3822, -1.0), (0.1738, -0.4059, 1.0), (0.3636, -0.2288, 1.0), (0.2642, -0.3822, 1.0), (0.3337, -0.3174, 1.0)], [], [(1, 3, 10, 6), (7, 9, 25, 20), (0, 2, 1, 6, 8, 7, 20, 22, 23, 21, 12, 14, 15, 13), (21, 24, 17, 12), (3, 1, 2, 5), (5, 2, 0, 4), (9, 7, 8, 11), (11, 8, 6, 10), (9, 11, 10, 3, 5, 4, 16, 18, 19, 17, 24, 26, 27, 25), (12, 17, 19, 14), (14, 19, 18, 15), (15, 18, 16, 13), (24, 21, 23, 26), (26, 23, 22, 27), (27, 22, 20, 25), (13, 16, 4, 0)])
_uv = me_cube.uv_layers.new(name='UVMap')
_uv.uv.foreach_set('vector', [0.375, 0.3623, 0.625, 0.3623, 0.625, 0.3877, 0.375, 0.3877, 0.375, 0.6036, 0.625, 0.6036, 0.625, 0.7005, 0.375, 0.7005, 0.125, 0.6036, 0.1589, 0.5303, 0.2373, 0.5, 0.2627, 0.5, 0.3411, 0.5303, 0.375, 0.6036, 0.375, 0.7005, 0.3669, 0.7252, 0.3438, 0.7434, 0.3118, 0.75, 0.1882, 0.75, 0.1562, 0.7434, 0.1331, 0.7252, 0.125, 0.7005, 0.375, 0.8132, 0.625, 0.8132, 0.625, 0.9368, 0.375, 0.9368, 0.625, 0.3623, 0.375, 0.3623, 0.375, 0.25, 0.625, 0.25, 0.625, 0.25, 0.375, 0.25, 0.375, 0.1464, 0.625, 0.1464, 0.625, 0.6036, 0.375, 0.6036, 0.375, 0.5, 0.625, 0.5, 0.625, 0.5, 0.375, 0.5, 0.375, 0.3877, 0.625, 0.3877, 0.625, 0.6036, 0.6589, 0.5303, 0.7373, 0.5, 0.7627, 0.5, 0.8411, 0.5303, 0.875, 0.6036, 0.875, 0.7005, 0.8669, 0.7252, 0.8438, 0.7434, 0.8118, 0.75, 0.6882, 0.75, 0.6562, 0.7434, 0.6331, 0.7252, 0.625, 0.7005, 0.375, 0.9368, 0.625, 0.9368, 0.625, 0.969, 0.375, 0.969, 0.375, 0.0, 0.625, 0.0, 0.625, 0.02429, 0.375, 0.02429, 0.375, 0.02429, 0.625, 0.02429, 0.625, 0.0495, 0.375, 0.0495, 0.625, 0.8132, 0.375, 0.8132, 0.375, 0.781, 0.625, 0.781, 0.625, 0.781, 0.375, 0.781, 0.375, 0.7257, 0.625, 0.7257, 0.625, 0.7257, 0.375, 0.7257, 0.375, 0.7005, 0.625, 0.7005, 0.375, 0.0495, 0.625, 0.0495, 0.625, 0.1464, 0.375, 0.1464])
me_cube.use_remesh_fix_poles = True
me_cube.use_remesh_preserve_attributes = False
me_cube.update()
me_cube_001 = bpy.data.meshes.new('Cube.001')
me_cube_001.from_pydata([(-0.3877, 0.1179, -1.0), (-0.04195, 0.4885, -1.0), (-0.2971, 0.3799, -1.0), (-0.04195, 0.4885, 1.0), (-0.3877, 0.1179, 1.0), (-0.2971, 0.3799, 1.0), (0.04195, 0.4885, -1.0), (0.3877, 0.1179, -1.0), (0.2971, 0.3799, -1.0), (0.3877, 0.1179, 1.0), (0.04195, 0.4885, 1.0), (0.2971, 0.3799, 1.0), (-0.1738, -0.4059, -1.0), (-0.3636, -0.2288, -1.0), (-0.2642, -0.3822, -1.0), (-0.3337, -0.3174, -1.0), (-0.3636, -0.2288, 1.0), (-0.1738, -0.4059, 1.0), (-0.3337, -0.3174, 1.0), (-0.2642, -0.3822, 1.0), (0.3636, -0.2288, -1.0), (0.1738, -0.4059, -1.0), (0.3337, -0.3174, -1.0), (0.2642, -0.3822, -1.0), (0.1738, -0.4059, 1.0), (0.3636, -0.2288, 1.0), (0.2642, -0.3822, 1.0), (0.3337, -0.3174, 1.0)], [], [(1, 3, 10, 6), (7, 9, 25, 20), (0, 2, 1, 6, 8, 7, 20, 22, 23, 21, 12, 14, 15, 13), (21, 24, 17, 12), (3, 1, 2, 5), (5, 2, 0, 4), (9, 7, 8, 11), (11, 8, 6, 10), (9, 11, 10, 3, 5, 4, 16, 18, 19, 17, 24, 26, 27, 25), (12, 17, 19, 14), (14, 19, 18, 15), (15, 18, 16, 13), (24, 21, 23, 26), (26, 23, 22, 27), (27, 22, 20, 25), (13, 16, 4, 0)])
_uv = me_cube_001.uv_layers.new(name='UVMap')
_uv.uv.foreach_set('vector', [0.375, 0.3623, 0.625, 0.3623, 0.625, 0.3877, 0.375, 0.3877, 0.375, 0.6036, 0.625, 0.6036, 0.625, 0.7005, 0.375, 0.7005, 0.125, 0.6036, 0.1589, 0.5303, 0.2373, 0.5, 0.2627, 0.5, 0.3411, 0.5303, 0.375, 0.6036, 0.375, 0.7005, 0.3669, 0.7252, 0.3438, 0.7434, 0.3118, 0.75, 0.1882, 0.75, 0.1562, 0.7434, 0.1331, 0.7252, 0.125, 0.7005, 0.375, 0.8132, 0.625, 0.8132, 0.625, 0.9368, 0.375, 0.9368, 0.625, 0.3623, 0.375, 0.3623, 0.375, 0.25, 0.625, 0.25, 0.625, 0.25, 0.375, 0.25, 0.375, 0.1464, 0.625, 0.1464, 0.625, 0.6036, 0.375, 0.6036, 0.375, 0.5, 0.625, 0.5, 0.625, 0.5, 0.375, 0.5, 0.375, 0.3877, 0.625, 0.3877, 0.625, 0.6036, 0.6589, 0.5303, 0.7373, 0.5, 0.7627, 0.5, 0.8411, 0.5303, 0.875, 0.6036, 0.875, 0.7005, 0.8669, 0.7252, 0.8438, 0.7434, 0.8118, 0.75, 0.6882, 0.75, 0.6562, 0.7434, 0.6331, 0.7252, 0.625, 0.7005, 0.375, 0.9368, 0.625, 0.9368, 0.625, 0.969, 0.375, 0.969, 0.375, 0.0, 0.625, 0.0, 0.625, 0.02429, 0.375, 0.02429, 0.375, 0.02429, 0.625, 0.02429, 0.625, 0.0495, 0.375, 0.0495, 0.625, 0.8132, 0.375, 0.8132, 0.375, 0.781, 0.625, 0.781, 0.625, 0.781, 0.375, 0.781, 0.375, 0.7257, 0.625, 0.7257, 0.625, 0.7257, 0.375, 0.7257, 0.375, 0.7005, 0.625, 0.7005, 0.375, 0.0495, 0.625, 0.0495, 0.625, 0.1464, 0.375, 0.1464])
me_cube_001.use_remesh_fix_poles = True
me_cube_001.use_remesh_preserve_attributes = False
me_cube_001.update()
me_cube_002 = bpy.data.meshes.new('Cube.002')
me_cube_002.from_pydata([(-1.0, -1.0, 0.1222), (-1.0, -1.0, 0.9651), (1.0, -1.0, 0.1222), (1.0, -1.0, 0.9651), (-1.0, 0.3147, 0.1222), (-0.3147, 1.0, 0.1222), (-0.9082, 0.6574, 0.1222), (-0.6574, 0.9082, 0.1222), (-0.3147, 1.0, 1.0), (-1.0, 0.3147, 1.0), (-0.6574, 0.9082, 1.0), (-0.9082, 0.6574, 1.0), (0.3147, 1.0, 0.1222), (1.0, 0.3147, 0.1222), (0.6574, 0.9082, 0.1222), (0.9082, 0.6574, 0.1222), (1.0, 0.3147, 1.0), (0.3147, 1.0, 1.0), (0.9082, 0.6574, 1.0), (0.6574, 0.9082, 1.0)], [], [(5, 8, 17, 12), (16, 18, 19, 17, 8, 10, 11, 9, 1, 3), (2, 3, 1, 0), (0, 1, 9, 4), (13, 16, 3, 2), (8, 5, 7, 10), (10, 7, 6, 11), (11, 6, 4, 9), (16, 13, 15, 18), (18, 15, 14, 19), (19, 14, 12, 17), (4, 6, 7, 5, 12, 14, 15, 13, 2, 0)])
_uv = me_cube_002.uv_layers.new(name='UVMap')
_uv.uv.foreach_set('vector', [0.375, 0.3357, 0.625, 0.3357, 0.625, 0.4143, 0.375, 0.4143, 0.625, 0.5857, 0.6365, 0.5428, 0.6678, 0.5115, 0.7107, 0.5, 0.7893, 0.5, 0.8322, 0.5115, 0.8635, 0.5428, 0.875, 0.5857, 0.875, 0.75, 0.625, 0.75, 0.375, 0.75, 0.625, 0.75, 0.625, 1.0, 0.375, 1.0, 0.375, 0.0, 0.625, 0.0, 0.625, 0.1643, 0.375, 0.1643, 0.375, 0.5857, 0.625, 0.5857, 0.625, 0.75, 0.375, 0.75, 0.625, 0.3357, 0.375, 0.3357, 0.375, 0.2928, 0.625, 0.2928, 0.625, 0.2928, 0.375, 0.2928, 0.375, 0.2072, 0.625, 0.2072, 0.625, 0.2072, 0.375, 0.2072, 0.375, 0.1643, 0.625, 0.1643, 0.625, 0.5857, 0.375, 0.5857, 0.375, 0.5428, 0.625, 0.5428, 0.625, 0.5428, 0.375, 0.5428, 0.375, 0.4572, 0.625, 0.4572, 0.625, 0.4572, 0.375, 0.4572, 0.375, 0.4143, 0.625, 0.4143, 0.125, 0.5857, 0.1365, 0.5428, 0.1678, 0.5115, 0.2107, 0.5, 0.2893, 0.5, 0.3322, 0.5115, 0.3635, 0.5428, 0.375, 0.5857, 0.375, 0.75, 0.125, 0.75])
me_cube_002.use_remesh_fix_poles = True
me_cube_002.use_remesh_preserve_attributes = False
me_cube_002.update()

# ---- objects
ob_circle = bpy.data.objects.new('Circle', me_circle)
ob_circle_001 = bpy.data.objects.new('Circle.001', me_circle_001)
ob_cube = bpy.data.objects.new('Cube', me_cube)
ob_cube_001 = bpy.data.objects.new('Cube.001', me_cube_001)
ob_cube_002 = bpy.data.objects.new('Cube.002', me_cube_002)

# ---- transforms, parenting, visibility, modifiers, constraints
ob_circle.location = (0.0, 0.0, 0.0)
_m = ob_circle.modifiers.new('Solidify', 'SOLIDIFY')
_m.solidify_mode = 'NON_MANIFOLD'
_m.use_even_offset = True
_m = ob_circle.modifiers.new('Mirror', 'MIRROR')
_m.use_clip = True
_m = ob_circle.modifiers.new('Boolean', 'BOOLEAN')
_m.object = ob_circle_001
_m.operation = 'UNION'
ob_circle_001.location = (0.0, 0.0, 0.0)
_m = ob_circle_001.modifiers.new('Solidify', 'SOLIDIFY')
_m.use_even_offset = True
ob_cube.location = (0.0, 0.0, 6.325)
ob_cube.rotation_euler = (0.1586, -0.0, 0.0)
ob_cube.scale = (1.0, 1.137, 0.02359)
_m = ob_cube.modifiers.new('Boolean', 'BOOLEAN')
_m.object = ob_cube_001
ob_cube_001.location = (0.0, 0.0, 6.325)
ob_cube_001.rotation_euler = (0.1586, -0.0, 0.0)
ob_cube_001.scale = (0.6183, 0.7797, 0.04602)
ob_cube_002.location = (0.0, -0.2097, 6.196)
ob_cube_002.scale = (0.1326, 0.1326, 0.09647)

# ---- collection membership
col_collection.objects.link(ob_circle)
col_collection.objects.link(ob_circle_001)
col_collection.objects.link(ob_cube)
col_collection.objects.link(ob_cube_001)
col_collection.objects.link(ob_cube_002)

# ---- scene / render settings (as saved in the file)
scene.frame_start = 1; scene.frame_end = 250; scene.frame_set(1)
scene.render.engine = 'BLENDER_EEVEE_NEXT'
scene.cycles.sampling_pattern = 'TABULATED_SOBOL'
scene.cycles.use_light_tree = False
scene.view_settings.view_transform = 'Filmic'
bpy.context.view_layer.update()

# ---- added for rendering (the .blend has no active camera and no usable light): camera, sun
cam_auto = bpy.data.cameras.new('AutoCamera')
cam_auto.lens = 50.0
cam_auto.sensor_width = 36.0
cam_auto.clip_end = 1000.0
ob_auto_camera = bpy.data.objects.new('AutoCamera', cam_auto)
scene.collection.objects.link(ob_auto_camera)
ob_auto_camera.location = (6.89397, -8.27277, 8.73543)
ob_auto_camera.rotation_euler = (1.09748, -7.21219e-08, 0.694738)
scene.camera = ob_auto_camera
light_auto_sun = bpy.data.lights.new('AutoSun', 'SUN')
light_auto_sun.energy = 3.0
light_auto_sun.angle = 0.0523599
ob_auto_sun = bpy.data.objects.new('AutoSun', light_auto_sun)
scene.collection.objects.link(ob_auto_sun)
ob_auto_sun.rotation_euler = (0.872665, 0.174533, 0.523599)
bpy.context.view_layer.update()
